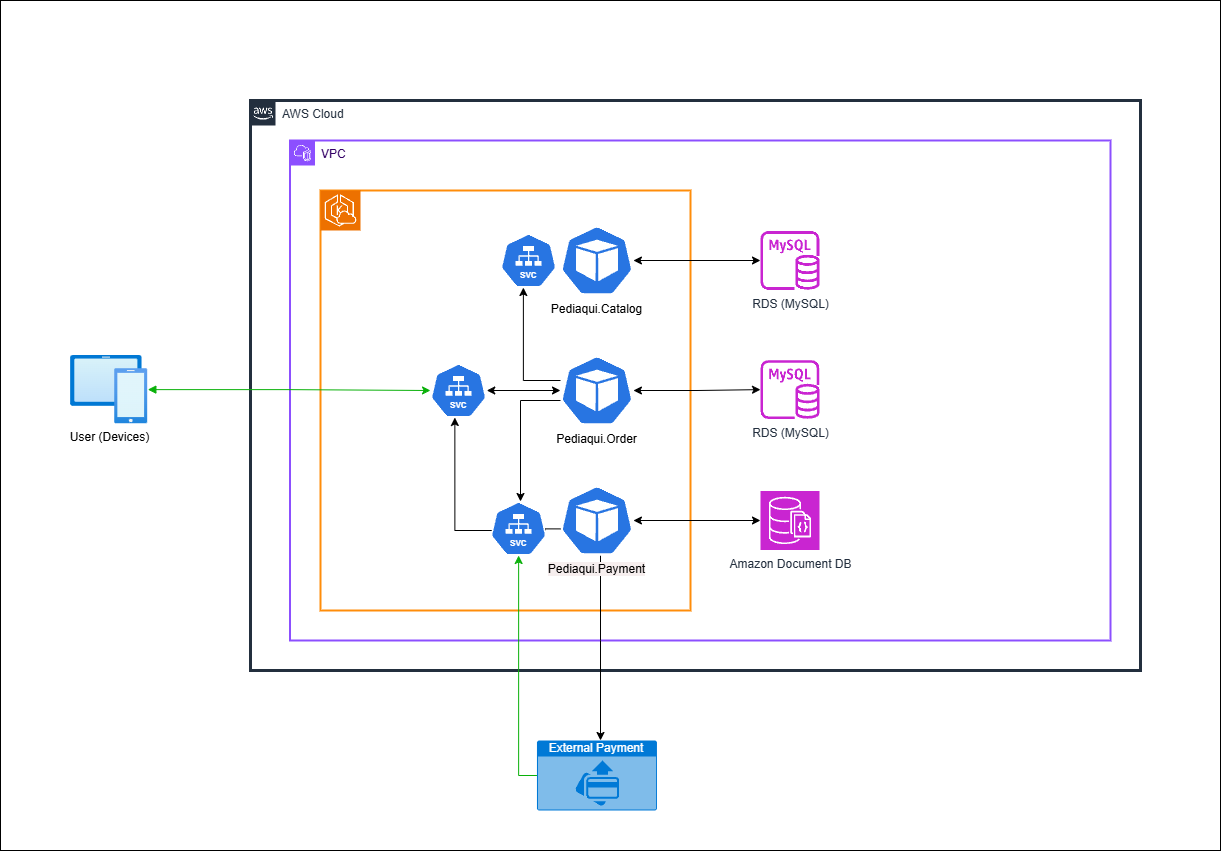

The diagram above was exported from draw.io. Its source (the exported page's mxGraphModel, read from the mxfile embedded in the PNG):
<mxGraphModel dx="2193" dy="1365" grid="1" gridSize="10" guides="1" tooltips="1" connect="1" arrows="1" fold="1" page="0" pageScale="1" pageWidth="827" pageHeight="1169" background="none" math="0" shadow="0">
  <root>
    <mxCell id="0" />
    <mxCell id="1" parent="0" />
    <mxCell id="2" value="" style="whiteSpace=wrap;html=1;" vertex="1" parent="1">
      <mxGeometry x="-300" y="-30" width="1220" height="850" as="geometry" />
    </mxCell>
    <mxCell id="3" value="" style="rounded=0;whiteSpace=wrap;html=1;strokeColor=#FF8D0A;fillColor=none;strokeWidth=2;" vertex="1" parent="1">
      <mxGeometry x="20" y="160" width="370" height="420" as="geometry" />
    </mxCell>
    <mxCell id="4" value="AWS Cloud" style="points=[[0,0],[0.25,0],[0.5,0],[0.75,0],[1,0],[1,0.25],[1,0.5],[1,0.75],[1,1],[0.75,1],[0.5,1],[0.25,1],[0,1],[0,0.75],[0,0.5],[0,0.25]];outlineConnect=0;gradientColor=none;html=1;whiteSpace=wrap;fontSize=12;fontStyle=0;container=0;pointerEvents=0;collapsible=0;recursiveResize=0;shape=mxgraph.aws4.group;grIcon=mxgraph.aws4.group_aws_cloud_alt;strokeColor=#232F3E;fillColor=none;verticalAlign=top;align=left;spacingLeft=30;fontColor=#232F3E;dashed=0;strokeWidth=3;" vertex="1" parent="1">
      <mxGeometry x="-50" y="70" width="890" height="570" as="geometry" />
    </mxCell>
    <mxCell id="5" value="&lt;font color=&quot;#330066&quot;&gt;VPC&lt;/font&gt;" style="points=[[0,0],[0.25,0],[0.5,0],[0.75,0],[1,0],[1,0.25],[1,0.5],[1,0.75],[1,1],[0.75,1],[0.5,1],[0.25,1],[0,1],[0,0.75],[0,0.5],[0,0.25]];outlineConnect=0;gradientColor=none;html=1;whiteSpace=wrap;fontSize=12;fontStyle=0;container=0;pointerEvents=0;collapsible=0;recursiveResize=0;shape=mxgraph.aws4.group;grIcon=mxgraph.aws4.group_vpc2;strokeColor=#8C4FFF;fillColor=none;verticalAlign=top;align=left;spacingLeft=30;fontColor=#AAB7B8;dashed=0;strokeWidth=2;" vertex="1" parent="1">
      <mxGeometry x="-10.5" y="110" width="820.5" height="500" as="geometry" />
    </mxCell>
    <mxCell id="6" value="" style="sketch=0;points=[[0,0,0],[0.25,0,0],[0.5,0,0],[0.75,0,0],[1,0,0],[0,1,0],[0.25,1,0],[0.5,1,0],[0.75,1,0],[1,1,0],[0,0.25,0],[0,0.5,0],[0,0.75,0],[1,0.25,0],[1,0.5,0],[1,0.75,0]];outlineConnect=0;fontColor=#232F3E;fillColor=#ED7100;strokeColor=#ffffff;dashed=0;verticalLabelPosition=bottom;verticalAlign=top;align=center;html=1;fontSize=12;fontStyle=0;aspect=fixed;shape=mxgraph.aws4.resourceIcon;resIcon=mxgraph.aws4.eks_cloud;" vertex="1" parent="1">
      <mxGeometry x="20" y="160" width="40" height="40" as="geometry" />
    </mxCell>
    <mxCell id="7" value="RDS (MySQL)" style="sketch=0;outlineConnect=0;fontColor=#232F3E;gradientColor=none;fillColor=#C925D1;strokeColor=none;dashed=0;verticalLabelPosition=bottom;verticalAlign=top;align=center;html=1;fontSize=12;fontStyle=0;aspect=fixed;pointerEvents=1;shape=mxgraph.aws4.rds_mysql_instance;" vertex="1" parent="1">
      <mxGeometry x="460" y="200.5" width="59" height="59" as="geometry" />
    </mxCell>
    <mxCell id="8" value="Amazon Document DB" style="sketch=0;points=[[0,0,0],[0.25,0,0],[0.5,0,0],[0.75,0,0],[1,0,0],[0,1,0],[0.25,1,0],[0.5,1,0],[0.75,1,0],[1,1,0],[0,0.25,0],[0,0.5,0],[0,0.75,0],[1,0.25,0],[1,0.5,0],[1,0.75,0]];outlineConnect=0;fontColor=#232F3E;fillColor=#C925D1;strokeColor=#ffffff;dashed=0;verticalLabelPosition=bottom;verticalAlign=top;align=center;html=1;fontSize=12;fontStyle=0;aspect=fixed;shape=mxgraph.aws4.resourceIcon;resIcon=mxgraph.aws4.documentdb_with_mongodb_compatibility;" vertex="1" parent="1">
      <mxGeometry x="460" y="460.5" width="59" height="59" as="geometry" />
    </mxCell>
    <mxCell id="9" value="RDS (MySQL)" style="sketch=0;outlineConnect=0;fontColor=#232F3E;gradientColor=none;fillColor=#C925D1;strokeColor=none;dashed=0;verticalLabelPosition=bottom;verticalAlign=top;align=center;html=1;fontSize=12;fontStyle=0;aspect=fixed;pointerEvents=1;shape=mxgraph.aws4.rds_mysql_instance;" vertex="1" parent="1">
      <mxGeometry x="460" y="329.62" width="59" height="59" as="geometry" />
    </mxCell>
    <mxCell id="10" style="edgeStyle=orthogonalEdgeStyle;rounded=0;orthogonalLoop=1;jettySize=auto;html=1;startArrow=classic;startFill=1;" edge="1" source="11" target="7" parent="1">
      <mxGeometry relative="1" as="geometry" />
    </mxCell>
    <mxCell id="11" value="Pediaqui.Catalog" style="aspect=fixed;sketch=0;html=1;dashed=0;whitespace=wrap;verticalLabelPosition=bottom;verticalAlign=top;fillColor=#2875E2;strokeColor=#ffffff;points=[[0.005,0.63,0],[0.1,0.2,0],[0.9,0.2,0],[0.5,0,0],[0.995,0.63,0],[0.72,0.99,0],[0.5,1,0],[0.28,0.99,0]];shape=mxgraph.kubernetes.icon2;prIcon=pod" vertex="1" parent="1">
      <mxGeometry x="260" y="195" width="72.92" height="70" as="geometry" />
    </mxCell>
    <mxCell id="12" style="edgeStyle=orthogonalEdgeStyle;rounded=0;orthogonalLoop=1;jettySize=auto;html=1;startArrow=classic;startFill=1;" edge="1" source="14" target="9" parent="1">
      <mxGeometry relative="1" as="geometry" />
    </mxCell>
    <mxCell id="13" style="edgeStyle=orthogonalEdgeStyle;rounded=0;orthogonalLoop=1;jettySize=auto;html=1;" edge="1" source="14" target="22" parent="1">
      <mxGeometry relative="1" as="geometry">
        <Array as="points">
          <mxPoint x="220" y="370" />
        </Array>
      </mxGeometry>
    </mxCell>
    <mxCell id="14" value="Pediaqui.Order" style="aspect=fixed;sketch=0;html=1;dashed=0;whitespace=wrap;verticalLabelPosition=bottom;verticalAlign=top;fillColor=#2875E2;strokeColor=#ffffff;points=[[0.005,0.63,0],[0.1,0.2,0],[0.9,0.2,0],[0.5,0,0],[0.995,0.63,0],[0.72,0.99,0],[0.5,1,0],[0.28,0.99,0]];shape=mxgraph.kubernetes.icon2;prIcon=pod" vertex="1" parent="1">
      <mxGeometry x="260" y="325" width="72.92" height="70" as="geometry" />
    </mxCell>
    <mxCell id="15" style="edgeStyle=orthogonalEdgeStyle;rounded=0;orthogonalLoop=1;jettySize=auto;html=1;startArrow=classic;startFill=1;" edge="1" source="17" target="8" parent="1">
      <mxGeometry relative="1" as="geometry" />
    </mxCell>
    <mxCell id="16" style="edgeStyle=orthogonalEdgeStyle;rounded=0;orthogonalLoop=1;jettySize=auto;html=1;strokeColor=#000000;" edge="1" source="17" target="26" parent="1">
      <mxGeometry relative="1" as="geometry">
        <Array as="points">
          <mxPoint x="300" y="610" />
          <mxPoint x="300" y="610" />
        </Array>
      </mxGeometry>
    </mxCell>
    <mxCell id="17" value="&lt;span style=&quot;background-color: rgb(246, 238, 238);&quot;&gt;Pediaqui.Payment&lt;/span&gt;" style="aspect=fixed;sketch=0;html=1;dashed=0;whitespace=wrap;verticalLabelPosition=bottom;verticalAlign=top;fillColor=#2875E2;strokeColor=#ffffff;points=[[0.005,0.63,0],[0.1,0.2,0],[0.9,0.2,0],[0.5,0,0],[0.995,0.63,0],[0.72,0.99,0],[0.5,1,0],[0.28,0.99,0]];shape=mxgraph.kubernetes.icon2;prIcon=pod" vertex="1" parent="1">
      <mxGeometry x="260" y="455" width="72.92" height="70" as="geometry" />
    </mxCell>
    <mxCell id="18" value="" style="aspect=fixed;sketch=0;html=1;dashed=0;whitespace=wrap;verticalLabelPosition=bottom;verticalAlign=top;fillColor=#2875E2;strokeColor=#ffffff;points=[[0.005,0.63,0],[0.1,0.2,0],[0.9,0.2,0],[0.5,0,0],[0.995,0.63,0],[0.72,0.99,0],[0.5,1,0],[0.28,0.99,0]];shape=mxgraph.kubernetes.icon2;kubernetesLabel=1;prIcon=svc" vertex="1" parent="1">
      <mxGeometry x="200" y="203" width="56.25" height="54" as="geometry" />
    </mxCell>
    <mxCell id="19" style="edgeStyle=orthogonalEdgeStyle;rounded=0;orthogonalLoop=1;jettySize=auto;html=1;startArrow=classic;startFill=1;" edge="1" source="20" target="14" parent="1">
      <mxGeometry relative="1" as="geometry" />
    </mxCell>
    <mxCell id="20" value="" style="aspect=fixed;sketch=0;html=1;dashed=0;whitespace=wrap;verticalLabelPosition=bottom;verticalAlign=top;fillColor=#2875E2;strokeColor=#ffffff;points=[[0.005,0.63,0],[0.1,0.2,0],[0.9,0.2,0],[0.5,0,0],[0.995,0.63,0],[0.72,0.99,0],[0.5,1,0],[0.28,0.99,0]];shape=mxgraph.kubernetes.icon2;kubernetesLabel=1;prIcon=svc" vertex="1" parent="1">
      <mxGeometry x="130" y="333" width="56.25" height="54" as="geometry" />
    </mxCell>
    <mxCell id="21" style="edgeStyle=orthogonalEdgeStyle;rounded=0;orthogonalLoop=1;jettySize=auto;html=1;exitX=0.038;exitY=0.62;exitDx=0;exitDy=0;exitPerimeter=0;" edge="1" parent="1">
      <mxGeometry relative="1" as="geometry">
        <mxPoint x="260.00096" y="498.4" as="sourcePoint" />
        <mxPoint x="154.35857142857148" y="387" as="targetPoint" />
        <Array as="points">
          <mxPoint x="244.33" y="498" />
          <mxPoint x="244.33" y="500" />
          <mxPoint x="154.33" y="500" />
        </Array>
      </mxGeometry>
    </mxCell>
    <mxCell id="22" value="" style="aspect=fixed;sketch=0;html=1;dashed=0;whitespace=wrap;verticalLabelPosition=bottom;verticalAlign=top;fillColor=#2875E2;strokeColor=#ffffff;points=[[0.005,0.63,0],[0.1,0.2,0],[0.9,0.2,0],[0.5,0,0],[0.995,0.63,0],[0.72,0.99,0],[0.5,1,0],[0.28,0.99,0]];shape=mxgraph.kubernetes.icon2;kubernetesLabel=1;prIcon=svc" vertex="1" parent="1">
      <mxGeometry x="190" y="471" width="56.25" height="54" as="geometry" />
    </mxCell>
    <mxCell id="23" style="edgeStyle=orthogonalEdgeStyle;rounded=0;orthogonalLoop=1;jettySize=auto;html=1;" edge="1" source="14" parent="1">
      <mxGeometry relative="1" as="geometry">
        <mxPoint x="240.93" y="350" as="sourcePoint" />
        <mxPoint x="222.8788372093024" y="257" as="targetPoint" />
        <Array as="points">
          <mxPoint x="223" y="350" />
        </Array>
      </mxGeometry>
    </mxCell>
    <mxCell id="24" style="edgeStyle=orthogonalEdgeStyle;rounded=0;orthogonalLoop=1;jettySize=auto;html=1;strokeColor=#09B009;endArrow=classic;endFill=1;startArrow=block;startFill=1;" edge="1" source="25" target="20" parent="1">
      <mxGeometry relative="1" as="geometry" />
    </mxCell>
    <mxCell id="25" value="User (Devices)" style="image;aspect=fixed;html=1;points=[];align=center;fontSize=12;image=img/lib/azure2/intune/Devices.svg;" vertex="1" parent="1">
      <mxGeometry x="-230" y="325" width="77.33" height="68.23" as="geometry" />
    </mxCell>
    <mxCell id="26" value="External Payment" style="html=1;whiteSpace=wrap;strokeColor=none;fillColor=#0079D6;labelPosition=center;verticalLabelPosition=middle;verticalAlign=top;align=center;fontSize=12;outlineConnect=0;spacingTop=-6;fontColor=#FFFFFF;sketch=0;shape=mxgraph.sitemap.payment;" vertex="1" parent="1">
      <mxGeometry x="236.46" y="710" width="120" height="70" as="geometry" />
    </mxCell>
    <mxCell id="27" style="edgeStyle=orthogonalEdgeStyle;rounded=0;orthogonalLoop=1;jettySize=auto;html=1;exitX=0;exitY=0.5;exitDx=0;exitDy=0;exitPerimeter=0;entryX=0.5;entryY=1;entryDx=0;entryDy=0;entryPerimeter=0;strokeColor=#09B009;" edge="1" source="26" target="22" parent="1">
      <mxGeometry relative="1" as="geometry">
        <Array as="points">
          <mxPoint x="218" y="745" />
        </Array>
      </mxGeometry>
    </mxCell>
  </root>
</mxGraphModel>